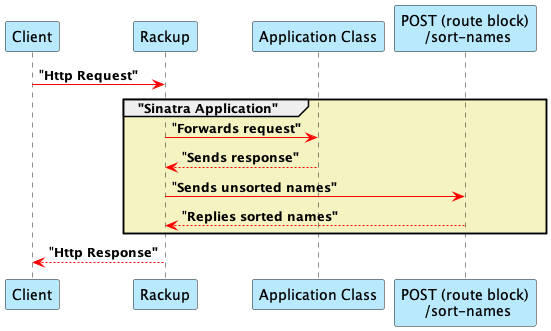

The diagram above was rendered by PlantUML. Its source (embedded in the PNG):
@startuml

participant "Client" as c #B9E9FC
participant "Rackup" as r #B9E9FC
participant "Application Class" as app #B9E9FC
participant "POST (route block)\n /sort-names" as sort #B9E9FC

c-[#red]>r:"<b>Http Request"
group #F5F3C1 "Sinatra Application"
    r-[#red]>app: "<b>Forwards request"
    app-[#red]->r: "<b>Sends response"
    r-[#red]>sort: "<b>Sends unsorted names"
    r<-[#red]-sort: "<b>Replies sorted names"
end

r-[#red]->c: "<b>Http Response"

@enduml